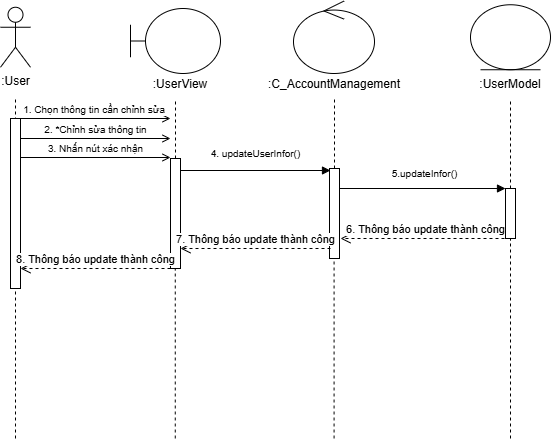

The diagram above was exported from draw.io. Its source (the exported page's mxGraphModel, read from the mxfile embedded in the PNG):
<mxGraphModel dx="1213" dy="625" grid="1" gridSize="10" guides="1" tooltips="1" connect="1" arrows="1" fold="1" page="1" pageScale="1" pageWidth="827" pageHeight="1169" math="0" shadow="0">
  <root>
    <mxCell id="0" />
    <mxCell id="1" parent="0" />
    <mxCell id="s8l3ISeXjByuw9BJptxl-1" value=":User" style="shape=umlActor;verticalLabelPosition=bottom;verticalAlign=top;html=1;outlineConnect=0;" parent="1" vertex="1">
      <mxGeometry x="80" y="48.75" width="30" height="60" as="geometry" />
    </mxCell>
    <mxCell id="s8l3ISeXjByuw9BJptxl-2" value="" style="endArrow=none;dashed=1;html=1;rounded=0;" parent="1" edge="1">
      <mxGeometry width="50" height="50" relative="1" as="geometry">
        <mxPoint x="95" y="480" as="sourcePoint" />
        <mxPoint x="95" y="140" as="targetPoint" />
      </mxGeometry>
    </mxCell>
    <mxCell id="s8l3ISeXjByuw9BJptxl-3" value="" style="shape=umlBoundary;whiteSpace=wrap;html=1;" parent="1" vertex="1">
      <mxGeometry x="210" y="50" width="90" height="65" as="geometry" />
    </mxCell>
    <mxCell id="s8l3ISeXjByuw9BJptxl-4" value="" style="ellipse;shape=umlControl;whiteSpace=wrap;html=1;" parent="1" vertex="1">
      <mxGeometry x="373" y="42.5" width="81" height="72.5" as="geometry" />
    </mxCell>
    <mxCell id="s8l3ISeXjByuw9BJptxl-5" value="" style="ellipse;shape=umlEntity;whiteSpace=wrap;html=1;" parent="1" vertex="1">
      <mxGeometry x="550" y="46.25" width="80" height="65" as="geometry" />
    </mxCell>
    <mxCell id="s8l3ISeXjByuw9BJptxl-6" value="" style="endArrow=none;dashed=1;html=1;rounded=0;" parent="1" source="ZXuasmkUzZKdzhuF5KMJ-9" edge="1">
      <mxGeometry width="50" height="50" relative="1" as="geometry">
        <mxPoint x="254.76" y="480" as="sourcePoint" />
        <mxPoint x="255" y="140" as="targetPoint" />
      </mxGeometry>
    </mxCell>
    <mxCell id="s8l3ISeXjByuw9BJptxl-7" value="" style="endArrow=none;dashed=1;html=1;rounded=0;" parent="1" source="ZXuasmkUzZKdzhuF5KMJ-11" edge="1">
      <mxGeometry width="50" height="50" relative="1" as="geometry">
        <mxPoint x="413.58" y="480" as="sourcePoint" />
        <mxPoint x="414" y="140" as="targetPoint" />
      </mxGeometry>
    </mxCell>
    <mxCell id="s8l3ISeXjByuw9BJptxl-8" value="" style="endArrow=none;dashed=1;html=1;rounded=0;" parent="1" source="ZXuasmkUzZKdzhuF5KMJ-21" edge="1">
      <mxGeometry width="50" height="50" relative="1" as="geometry">
        <mxPoint x="590" y="480" as="sourcePoint" />
        <mxPoint x="590" y="140" as="targetPoint" />
      </mxGeometry>
    </mxCell>
    <mxCell id="ZXuasmkUzZKdzhuF5KMJ-1" value="&lt;font style=&quot;font-size: 10px;&quot;&gt;1. Chọn thông tin cần chỉnh sửa&amp;nbsp;&lt;/font&gt;" style="html=1;verticalAlign=bottom;startArrow=none;startFill=0;endArrow=open;curved=0;rounded=0;endFill=0;" parent="1" edge="1">
      <mxGeometry width="60" relative="1" as="geometry">
        <mxPoint x="100" y="160" as="sourcePoint" />
        <mxPoint x="250" y="160" as="targetPoint" />
      </mxGeometry>
    </mxCell>
    <mxCell id="ZXuasmkUzZKdzhuF5KMJ-3" value="" style="html=1;points=[[0,0,0,0,5],[0,1,0,0,-5],[1,0,0,0,5],[1,1,0,0,-5]];perimeter=orthogonalPerimeter;outlineConnect=0;targetShapes=umlLifeline;portConstraint=eastwest;newEdgeStyle={&quot;curved&quot;:0,&quot;rounded&quot;:0};" parent="1" vertex="1">
      <mxGeometry x="90" y="160" width="10" height="170" as="geometry" />
    </mxCell>
    <mxCell id="ZXuasmkUzZKdzhuF5KMJ-6" value="" style="html=1;verticalAlign=bottom;startArrow=none;startFill=0;endArrow=block;curved=0;rounded=0;endFill=1;" parent="1" edge="1">
      <mxGeometry width="60" relative="1" as="geometry">
        <mxPoint x="255" y="212" as="sourcePoint" />
        <mxPoint x="410" y="212" as="targetPoint" />
      </mxGeometry>
    </mxCell>
    <mxCell id="ZXuasmkUzZKdzhuF5KMJ-7" value="&lt;font style=&quot;font-size: 10px;&quot;&gt;2. *Chỉnh sửa thông tin&lt;/font&gt;" style="html=1;verticalAlign=bottom;startArrow=none;startFill=0;endArrow=open;curved=0;rounded=0;endFill=0;" parent="1" edge="1">
      <mxGeometry width="60" relative="1" as="geometry">
        <mxPoint x="100" y="180" as="sourcePoint" />
        <mxPoint x="250" y="180" as="targetPoint" />
      </mxGeometry>
    </mxCell>
    <mxCell id="ZXuasmkUzZKdzhuF5KMJ-8" value="&lt;font style=&quot;font-size: 10px;&quot;&gt;4. updateUserInfor()&lt;/font&gt;" style="text;html=1;align=center;verticalAlign=middle;resizable=0;points=[];autosize=1;strokeColor=none;fillColor=none;" parent="1" vertex="1">
      <mxGeometry x="280" y="180" width="110" height="30" as="geometry" />
    </mxCell>
    <mxCell id="ZXuasmkUzZKdzhuF5KMJ-10" value="" style="endArrow=none;dashed=1;html=1;rounded=0;" parent="1" target="ZXuasmkUzZKdzhuF5KMJ-9" edge="1">
      <mxGeometry width="50" height="50" relative="1" as="geometry">
        <mxPoint x="254.76" y="480" as="sourcePoint" />
        <mxPoint x="254.76" y="130" as="targetPoint" />
      </mxGeometry>
    </mxCell>
    <mxCell id="ZXuasmkUzZKdzhuF5KMJ-9" value="" style="html=1;points=[[0,0,0,0,5],[0,1,0,0,-5],[1,0,0,0,5],[1,1,0,0,-5]];perimeter=orthogonalPerimeter;outlineConnect=0;targetShapes=umlLifeline;portConstraint=eastwest;newEdgeStyle={&quot;curved&quot;:0,&quot;rounded&quot;:0};" parent="1" vertex="1">
      <mxGeometry x="250" y="200" width="10" height="110" as="geometry" />
    </mxCell>
    <mxCell id="ZXuasmkUzZKdzhuF5KMJ-12" value="" style="endArrow=none;dashed=1;html=1;rounded=0;" parent="1" target="ZXuasmkUzZKdzhuF5KMJ-11" edge="1">
      <mxGeometry width="50" height="50" relative="1" as="geometry">
        <mxPoint x="413.58" y="480" as="sourcePoint" />
        <mxPoint x="413.58" y="130" as="targetPoint" />
      </mxGeometry>
    </mxCell>
    <mxCell id="ZXuasmkUzZKdzhuF5KMJ-11" value="" style="html=1;points=[[0,0,0,0,5],[0,1,0,0,-5],[1,0,0,0,5],[1,1,0,0,-5]];perimeter=orthogonalPerimeter;outlineConnect=0;targetShapes=umlLifeline;portConstraint=eastwest;newEdgeStyle={&quot;curved&quot;:0,&quot;rounded&quot;:0};" parent="1" vertex="1">
      <mxGeometry x="409" y="210" width="10" height="90" as="geometry" />
    </mxCell>
    <mxCell id="ZXuasmkUzZKdzhuF5KMJ-16" value="" style="html=1;verticalAlign=bottom;startArrow=none;startFill=0;endArrow=block;curved=0;rounded=0;endFill=1;" parent="1" target="ZXuasmkUzZKdzhuF5KMJ-21" edge="1">
      <mxGeometry width="60" relative="1" as="geometry">
        <mxPoint x="419" y="230" as="sourcePoint" />
        <mxPoint x="590" y="231" as="targetPoint" />
      </mxGeometry>
    </mxCell>
    <mxCell id="ZXuasmkUzZKdzhuF5KMJ-17" value="&lt;span style=&quot;font-size: 10px;&quot;&gt;5.updateInfor()&lt;/span&gt;" style="text;html=1;align=center;verticalAlign=middle;resizable=0;points=[];autosize=1;strokeColor=none;fillColor=none;" parent="1" vertex="1">
      <mxGeometry x="459" y="200" width="90" height="30" as="geometry" />
    </mxCell>
    <mxCell id="ZXuasmkUzZKdzhuF5KMJ-20" value="6. Thông báo update thành công" style="html=1;verticalAlign=bottom;endArrow=open;dashed=1;endSize=8;curved=0;rounded=0;" parent="1" edge="1">
      <mxGeometry relative="1" as="geometry">
        <mxPoint x="590" y="280" as="sourcePoint" />
        <mxPoint x="420" y="280" as="targetPoint" />
      </mxGeometry>
    </mxCell>
    <mxCell id="ZXuasmkUzZKdzhuF5KMJ-22" value="" style="endArrow=none;dashed=1;html=1;rounded=0;" parent="1" target="ZXuasmkUzZKdzhuF5KMJ-21" edge="1">
      <mxGeometry width="50" height="50" relative="1" as="geometry">
        <mxPoint x="590" y="480" as="sourcePoint" />
        <mxPoint x="590" y="130" as="targetPoint" />
      </mxGeometry>
    </mxCell>
    <mxCell id="ZXuasmkUzZKdzhuF5KMJ-21" value="" style="html=1;points=[[0,0,0,0,5],[0,1,0,0,-5],[1,0,0,0,5],[1,1,0,0,-5]];perimeter=orthogonalPerimeter;outlineConnect=0;targetShapes=umlLifeline;portConstraint=eastwest;newEdgeStyle={&quot;curved&quot;:0,&quot;rounded&quot;:0};" parent="1" vertex="1">
      <mxGeometry x="585" y="230" width="10" height="50" as="geometry" />
    </mxCell>
    <mxCell id="ZXuasmkUzZKdzhuF5KMJ-23" value="7. Thông báo update thành công" style="html=1;verticalAlign=bottom;endArrow=open;dashed=1;endSize=8;curved=0;rounded=0;" parent="1" edge="1">
      <mxGeometry relative="1" as="geometry">
        <mxPoint x="410" y="290" as="sourcePoint" />
        <mxPoint x="260" y="290" as="targetPoint" />
      </mxGeometry>
    </mxCell>
    <mxCell id="ZXuasmkUzZKdzhuF5KMJ-24" value="8. Thông báo update thành công" style="html=1;verticalAlign=bottom;endArrow=open;dashed=1;endSize=8;curved=0;rounded=0;" parent="1" edge="1">
      <mxGeometry relative="1" as="geometry">
        <mxPoint x="250" y="310" as="sourcePoint" />
        <mxPoint x="100" y="310" as="targetPoint" />
      </mxGeometry>
    </mxCell>
    <mxCell id="OxjH_Q3D3YFYLWuAGoFS-3" value=":UserView" style="text;html=1;align=center;verticalAlign=middle;whiteSpace=wrap;rounded=0;" parent="1" vertex="1">
      <mxGeometry x="230" y="111.25" width="60" height="30" as="geometry" />
    </mxCell>
    <mxCell id="OxjH_Q3D3YFYLWuAGoFS-4" value=":C_AccountManagement" style="text;html=1;align=center;verticalAlign=middle;whiteSpace=wrap;rounded=0;" parent="1" vertex="1">
      <mxGeometry x="384" y="111.25" width="60" height="30" as="geometry" />
    </mxCell>
    <mxCell id="OxjH_Q3D3YFYLWuAGoFS-5" value=":UserModel" style="text;html=1;align=center;verticalAlign=middle;whiteSpace=wrap;rounded=0;" parent="1" vertex="1">
      <mxGeometry x="560" y="111.25" width="60" height="30" as="geometry" />
    </mxCell>
    <mxCell id="p3j0jRNmGFLOpFHyG1s8-1" value="&lt;font style=&quot;font-size: 10px;&quot;&gt;3. Nhấn nút xác nhận&lt;/font&gt;" style="html=1;verticalAlign=bottom;startArrow=none;startFill=0;endArrow=open;curved=0;rounded=0;endFill=0;" edge="1" parent="1">
      <mxGeometry width="60" relative="1" as="geometry">
        <mxPoint x="100" y="199" as="sourcePoint" />
        <mxPoint x="250" y="199" as="targetPoint" />
      </mxGeometry>
    </mxCell>
  </root>
</mxGraphModel>